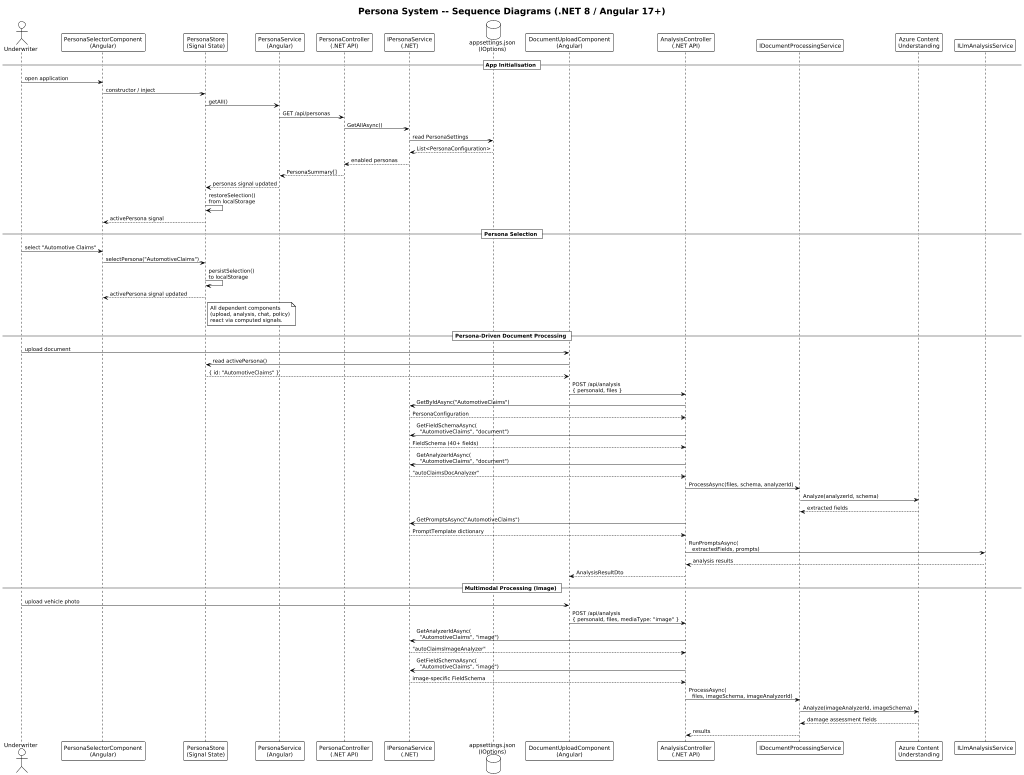

The diagram above was rendered by PlantUML. Its source (embedded in the PNG):
@startuml
!theme plain
scale max 1024 width

title Persona System -- Sequence Diagrams (.NET 8 / Angular 17+)

' ──────────────────────────────────────────────
'  Actors & participants
' ──────────────────────────────────────────────
actor       "Underwriter"               as user
participant "PersonaSelectorComponent\n(Angular)"  as selector
participant "PersonaStore\n(Signal State)"         as store
participant "PersonaService\n(Angular)"            as ngSvc
participant "PersonaController\n(.NET API)"        as ctrl
participant "IPersonaService\n(.NET)"              as svc
database    "appsettings.json\n(IOptions)"         as cfg

== App Initialisation ==

user -> selector : open application
selector -> store : constructor / inject
store -> ngSvc : getAll()
ngSvc -> ctrl : GET /api/personas
ctrl -> svc : GetAllAsync()
svc -> cfg : read PersonaSettings
cfg --> svc : List<PersonaConfiguration>
svc --> ctrl : enabled personas
ctrl --> ngSvc : PersonaSummary[]
ngSvc --> store : personas signal updated
store -> store : restoreSelection()\nfrom localStorage
store --> selector : activePersona signal

== Persona Selection ==

user -> selector : select "Automotive Claims"
selector -> store : selectPersona("AutomotiveClaims")
store -> store : persistSelection()\nto localStorage
store --> selector : activePersona signal updated
note right of store
  All dependent components
  (upload, analysis, chat, policy)
  react via computed signals.
end note

== Persona-Driven Document Processing ==

participant "DocumentUploadComponent\n(Angular)"  as upload
participant "AnalysisController\n(.NET API)"       as analysisCtrl
participant "IDocumentProcessingService"           as docSvc
participant "Azure Content\nUnderstanding"         as acu
participant "ILlmAnalysisService"                  as llm

user -> upload : upload document
upload -> store : read activePersona()
store --> upload : { id: "AutomotiveClaims" }

upload -> analysisCtrl : POST /api/analysis\n{ personaId, files }
analysisCtrl -> svc : GetByIdAsync("AutomotiveClaims")
svc --> analysisCtrl : PersonaConfiguration

analysisCtrl -> svc : GetFieldSchemaAsync(\n  "AutomotiveClaims", "document")
svc --> analysisCtrl : FieldSchema (40+ fields)

analysisCtrl -> svc : GetAnalyzerIdAsync(\n  "AutomotiveClaims", "document")
svc --> analysisCtrl : "autoClaimsDocAnalyzer"

analysisCtrl -> docSvc : ProcessAsync(files, schema, analyzerId)
docSvc -> acu : Analyze(analyzerId, schema)
acu --> docSvc : extracted fields

analysisCtrl -> svc : GetPromptsAsync("AutomotiveClaims")
svc --> analysisCtrl : PromptTemplate dictionary

analysisCtrl -> llm : RunPromptsAsync(\n  extractedFields, prompts)
llm --> analysisCtrl : analysis results

analysisCtrl --> upload : AnalysisResultDto

== Multimodal Processing (Image) ==

user -> upload : upload vehicle photo
upload -> analysisCtrl : POST /api/analysis\n{ personaId, files, mediaType: "image" }
analysisCtrl -> svc : GetAnalyzerIdAsync(\n  "AutomotiveClaims", "image")
svc --> analysisCtrl : "autoClaimsImageAnalyzer"
analysisCtrl -> svc : GetFieldSchemaAsync(\n  "AutomotiveClaims", "image")
svc --> analysisCtrl : image-specific FieldSchema

analysisCtrl -> docSvc : ProcessAsync(\n  files, imageSchema, imageAnalyzerId)
docSvc -> acu : Analyze(imageAnalyzerId, imageSchema)
acu --> docSvc : damage assessment fields
docSvc --> analysisCtrl : results
@enduml